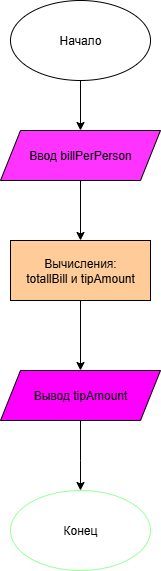

The diagram above was exported from draw.io. Its source (the exported page's mxGraphModel, read from the mxfile embedded in the PNG):
<mxGraphModel dx="1378" dy="792" grid="1" gridSize="10" guides="1" tooltips="1" connect="1" arrows="1" fold="1" page="1" pageScale="1" pageWidth="827" pageHeight="1169" math="0" shadow="0">
  <root>
    <mxCell id="0" />
    <mxCell id="1" parent="0" />
    <mxCell id="JwTjw_GrL4dUV1GDrh56-1" value="Начало" style="ellipse;whiteSpace=wrap;html=1;" vertex="1" parent="1">
      <mxGeometry x="320" y="80" width="140" height="80" as="geometry" />
    </mxCell>
    <mxCell id="JwTjw_GrL4dUV1GDrh56-2" value="" style="endArrow=classic;html=1;rounded=0;exitX=0.5;exitY=1;exitDx=0;exitDy=0;" edge="1" parent="1" source="JwTjw_GrL4dUV1GDrh56-1">
      <mxGeometry width="50" height="50" relative="1" as="geometry">
        <mxPoint x="390" y="430" as="sourcePoint" />
        <mxPoint x="390" y="210" as="targetPoint" />
      </mxGeometry>
    </mxCell>
    <mxCell id="JwTjw_GrL4dUV1GDrh56-3" value="Ввод billPerPerson" style="shape=parallelogram;perimeter=parallelogramPerimeter;whiteSpace=wrap;html=1;fixedSize=1;fillColor=#FF33FF;" vertex="1" parent="1">
      <mxGeometry x="310" y="210" width="160" height="50" as="geometry" />
    </mxCell>
    <mxCell id="JwTjw_GrL4dUV1GDrh56-4" value="" style="endArrow=classic;html=1;rounded=0;exitX=0.5;exitY=1;exitDx=0;exitDy=0;" edge="1" parent="1" source="JwTjw_GrL4dUV1GDrh56-3">
      <mxGeometry width="50" height="50" relative="1" as="geometry">
        <mxPoint x="390" y="430" as="sourcePoint" />
        <mxPoint x="390" y="320" as="targetPoint" />
      </mxGeometry>
    </mxCell>
    <mxCell id="JwTjw_GrL4dUV1GDrh56-5" value="Вычисления:&lt;div&gt;totallBill и tipAmount&lt;/div&gt;" style="rounded=0;whiteSpace=wrap;html=1;fillColor=#FFCC99;" vertex="1" parent="1">
      <mxGeometry x="320" y="320" width="140" height="60" as="geometry" />
    </mxCell>
    <mxCell id="JwTjw_GrL4dUV1GDrh56-6" value="" style="endArrow=classic;html=1;rounded=0;exitX=0.5;exitY=1;exitDx=0;exitDy=0;" edge="1" parent="1" source="JwTjw_GrL4dUV1GDrh56-5">
      <mxGeometry width="50" height="50" relative="1" as="geometry">
        <mxPoint x="400" y="440" as="sourcePoint" />
        <mxPoint x="390" y="450" as="targetPoint" />
      </mxGeometry>
    </mxCell>
    <mxCell id="JwTjw_GrL4dUV1GDrh56-7" value="Вывод tipAmount" style="shape=parallelogram;perimeter=parallelogramPerimeter;whiteSpace=wrap;html=1;fixedSize=1;fillColor=light-dark(#FF00FF,#FF00FF);" vertex="1" parent="1">
      <mxGeometry x="310" y="450" width="160" height="50" as="geometry" />
    </mxCell>
    <mxCell id="JwTjw_GrL4dUV1GDrh56-8" value="" style="endArrow=classic;html=1;rounded=0;exitX=0.5;exitY=1;exitDx=0;exitDy=0;" edge="1" parent="1" source="JwTjw_GrL4dUV1GDrh56-7">
      <mxGeometry width="50" height="50" relative="1" as="geometry">
        <mxPoint x="390" y="430" as="sourcePoint" />
        <mxPoint x="390" y="570" as="targetPoint" />
        <Array as="points">
          <mxPoint x="390" y="540" />
        </Array>
      </mxGeometry>
    </mxCell>
    <mxCell id="JwTjw_GrL4dUV1GDrh56-9" value="Конец" style="ellipse;whiteSpace=wrap;html=1;strokeColor=#99FF99;" vertex="1" parent="1">
      <mxGeometry x="320" y="570" width="140" height="80" as="geometry" />
    </mxCell>
  </root>
</mxGraphModel>